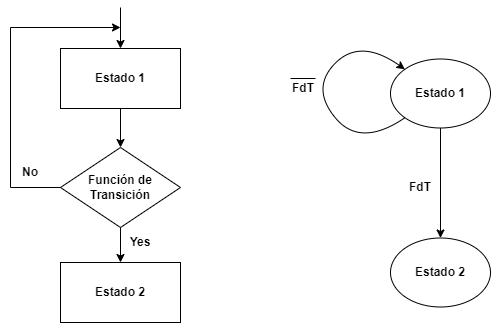

The diagram above was exported from draw.io. Its source (the exported page's mxGraphModel, read from the mxfile embedded in the PNG):
<mxGraphModel dx="1038" dy="688" grid="1" gridSize="10" guides="1" tooltips="1" connect="1" arrows="1" fold="1" page="1" pageScale="1" pageWidth="827" pageHeight="1169" math="0" shadow="0">
  <root>
    <mxCell id="0" />
    <mxCell id="1" parent="0" />
    <mxCell id="cUDS5xNA3Fa0xIQDAK_o-1" value="&lt;b&gt;Estado 1&lt;/b&gt;" style="rounded=0;whiteSpace=wrap;html=1;fillColor=none;" parent="1" vertex="1">
      <mxGeometry x="220" y="141" width="120" height="60" as="geometry" />
    </mxCell>
    <mxCell id="cUDS5xNA3Fa0xIQDAK_o-2" value="&lt;b&gt;Función de Transición&lt;/b&gt;" style="rhombus;whiteSpace=wrap;html=1;fillColor=none;" parent="1" vertex="1">
      <mxGeometry x="220" y="240" width="120" height="80" as="geometry" />
    </mxCell>
    <mxCell id="cUDS5xNA3Fa0xIQDAK_o-3" value="&lt;b&gt;Estado 2&lt;/b&gt;" style="rounded=0;whiteSpace=wrap;html=1;fillColor=none;" parent="1" vertex="1">
      <mxGeometry x="220" y="355" width="120" height="60" as="geometry" />
    </mxCell>
    <mxCell id="cUDS5xNA3Fa0xIQDAK_o-4" value="" style="endArrow=classic;html=1;rounded=0;exitX=0.5;exitY=1;exitDx=0;exitDy=0;" parent="1" source="cUDS5xNA3Fa0xIQDAK_o-1" target="cUDS5xNA3Fa0xIQDAK_o-2" edge="1">
      <mxGeometry width="50" height="50" relative="1" as="geometry">
        <mxPoint x="180" y="380" as="sourcePoint" />
        <mxPoint x="230" y="330" as="targetPoint" />
      </mxGeometry>
    </mxCell>
    <mxCell id="cUDS5xNA3Fa0xIQDAK_o-5" value="" style="endArrow=classic;html=1;rounded=0;exitX=0.5;exitY=1;exitDx=0;exitDy=0;entryX=0.5;entryY=0;entryDx=0;entryDy=0;" parent="1" source="cUDS5xNA3Fa0xIQDAK_o-2" target="cUDS5xNA3Fa0xIQDAK_o-3" edge="1">
      <mxGeometry width="50" height="50" relative="1" as="geometry">
        <mxPoint x="180" y="380" as="sourcePoint" />
        <mxPoint x="230" y="330" as="targetPoint" />
      </mxGeometry>
    </mxCell>
    <mxCell id="cUDS5xNA3Fa0xIQDAK_o-6" value="" style="endArrow=classic;html=1;rounded=0;exitX=0;exitY=0.5;exitDx=0;exitDy=0;" parent="1" source="cUDS5xNA3Fa0xIQDAK_o-2" edge="1">
      <mxGeometry width="50" height="50" relative="1" as="geometry">
        <mxPoint x="180" y="380" as="sourcePoint" />
        <mxPoint x="280" y="120" as="targetPoint" />
        <Array as="points">
          <mxPoint x="170" y="280" />
          <mxPoint x="170" y="120" />
        </Array>
      </mxGeometry>
    </mxCell>
    <mxCell id="cUDS5xNA3Fa0xIQDAK_o-7" value="" style="endArrow=classic;html=1;rounded=0;entryX=0.5;entryY=0;entryDx=0;entryDy=0;" parent="1" target="cUDS5xNA3Fa0xIQDAK_o-1" edge="1">
      <mxGeometry width="50" height="50" relative="1" as="geometry">
        <mxPoint x="280" y="100" as="sourcePoint" />
        <mxPoint x="230" y="294" as="targetPoint" />
      </mxGeometry>
    </mxCell>
    <mxCell id="cUDS5xNA3Fa0xIQDAK_o-8" value="&lt;b&gt;No&lt;/b&gt;" style="text;html=1;strokeColor=none;fillColor=none;align=center;verticalAlign=middle;whiteSpace=wrap;rounded=0;" parent="1" vertex="1">
      <mxGeometry x="160" y="250" width="60" height="30" as="geometry" />
    </mxCell>
    <mxCell id="cUDS5xNA3Fa0xIQDAK_o-9" value="&lt;b&gt;Yes&lt;/b&gt;" style="text;html=1;strokeColor=none;fillColor=none;align=center;verticalAlign=middle;whiteSpace=wrap;rounded=0;" parent="1" vertex="1">
      <mxGeometry x="270" y="320" width="60" height="30" as="geometry" />
    </mxCell>
    <mxCell id="cUDS5xNA3Fa0xIQDAK_o-10" value="&lt;b&gt;Estado 1&lt;/b&gt;" style="ellipse;whiteSpace=wrap;html=1;" parent="1" vertex="1">
      <mxGeometry x="550" y="151.5" width="100" height="69" as="geometry" />
    </mxCell>
    <mxCell id="cUDS5xNA3Fa0xIQDAK_o-11" value="&lt;b&gt;Estado 2&lt;/b&gt;" style="ellipse;whiteSpace=wrap;html=1;" parent="1" vertex="1">
      <mxGeometry x="550" y="330.5" width="100" height="69" as="geometry" />
    </mxCell>
    <mxCell id="cUDS5xNA3Fa0xIQDAK_o-12" value="" style="endArrow=classic;html=1;rounded=0;exitX=0.5;exitY=1;exitDx=0;exitDy=0;entryX=0.5;entryY=0;entryDx=0;entryDy=0;" parent="1" source="cUDS5xNA3Fa0xIQDAK_o-10" target="cUDS5xNA3Fa0xIQDAK_o-11" edge="1">
      <mxGeometry width="50" height="50" relative="1" as="geometry">
        <mxPoint x="328" y="247.5" as="sourcePoint" />
        <mxPoint x="328" y="286.5" as="targetPoint" />
      </mxGeometry>
    </mxCell>
    <mxCell id="cUDS5xNA3Fa0xIQDAK_o-16" value="" style="endArrow=classic;html=1;rounded=0;curved=1;exitX=0;exitY=1;exitDx=0;exitDy=0;entryX=0;entryY=0;entryDx=0;entryDy=0;" parent="1" source="cUDS5xNA3Fa0xIQDAK_o-10" target="cUDS5xNA3Fa0xIQDAK_o-10" edge="1">
      <mxGeometry width="50" height="50" relative="1" as="geometry">
        <mxPoint x="540" y="420.5" as="sourcePoint" />
        <mxPoint x="590" y="370.5" as="targetPoint" />
        <Array as="points">
          <mxPoint x="520" y="240.5" />
          <mxPoint x="470" y="180.5" />
          <mxPoint x="520" y="130.5" />
        </Array>
      </mxGeometry>
    </mxCell>
    <mxCell id="UF3UVbsEcLsC0czAQ0M6-1" value="&lt;b&gt;FdT&lt;/b&gt;" style="text;html=1;strokeColor=none;fillColor=none;align=center;verticalAlign=middle;whiteSpace=wrap;rounded=0;" parent="1" vertex="1">
      <mxGeometry x="550" y="265" width="60" height="30" as="geometry" />
    </mxCell>
    <mxCell id="UF3UVbsEcLsC0czAQ0M6-2" value="&lt;b&gt;FdT&lt;/b&gt;" style="text;html=1;strokeColor=none;fillColor=none;align=center;verticalAlign=middle;whiteSpace=wrap;rounded=0;" parent="1" vertex="1">
      <mxGeometry x="433" y="166" width="60" height="30" as="geometry" />
    </mxCell>
    <mxCell id="UF3UVbsEcLsC0czAQ0M6-6" value="" style="endArrow=none;html=1;rounded=0;" parent="1" edge="1">
      <mxGeometry width="50" height="50" relative="1" as="geometry">
        <mxPoint x="450" y="171" as="sourcePoint" />
        <mxPoint x="475" y="171" as="targetPoint" />
      </mxGeometry>
    </mxCell>
  </root>
</mxGraphModel>